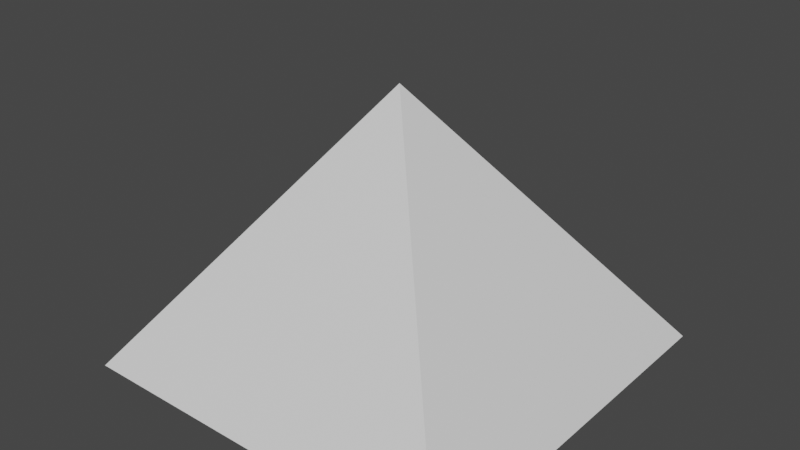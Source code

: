 # Source: pyramidopenfront.blend  (saved by Blender 2.82.7; exported with 4.5.12 LTS)
import bpy
from mathutils import Matrix  # noqa: F401  (used for matrix-valued properties, if any)

bpy.ops.wm.read_factory_settings(use_empty=True)
scene = bpy.context.scene
scene.name = 'Scene'

# ---- collections
col_collection = bpy.data.collections.new('Collection'); scene.collection.children.link(col_collection)

# ---- materials (node trees are filled in below, after node groups)
mat_material = bpy.data.materials.new('Material')
mat_material.alpha_threshold = 0.0
mat_material.use_transparent_shadow = False
mat_material.line_color = (0.0, 0.0, 0.0, 1.0)

# ---- material node trees
mat_material.use_nodes = True; mat_material.node_tree.nodes.clear()
_N = mat_material.node_tree.nodes; _L = mat_material.node_tree.links
n0 = _N.new('ShaderNodeOutputMaterial'); n0.name = 'Material Output'; n0.location = (300, 300)
n1 = _N.new('ShaderNodeBsdfPrincipled'); n1.name = 'Principled BSDF'; n1.location = (10, 300)
n1.distribution = 'GGX'
n1.subsurface_method = 'BURLEY'
n1.inputs[2].default_value = 0.4
n1.inputs[3].default_value = 1.45
n1.inputs[27].default_value = (0.0, 0.0, 0.0, 1.0)
n1.inputs[28].default_value = 1.0
_L.new(n1.outputs[0], n0.inputs[0])
n0.is_active_output = True

# ---- world
world_world = bpy.data.worlds.new('World'); scene.world = world_world
world_world.use_nodes = True; world_world.node_tree.nodes.clear()
_N = world_world.node_tree.nodes; _L = world_world.node_tree.links
n0 = _N.new('ShaderNodeOutputWorld'); n0.name = 'World Output'; n0.location = (300, 300)
n1 = _N.new('ShaderNodeBackground'); n1.name = 'Background'; n1.location = (10, 300)
n1.inputs[0].default_value = (0.05088, 0.05088, 0.05088, 1.0)
_L.new(n1.outputs[0], n0.inputs[0])
n0.is_active_output = True
world_world.color = (0.05088, 0.05088, 0.05088)
world_world.use_sun_shadow = False
world_world.sun_shadow_jitter_overblur = 0.0

# ---- meshes
me_cube = bpy.data.meshes.new('Cube')
me_cube.from_pydata([(0.03114, -0.2367, 1.42), (0.03114, 0.2367, 1.42), (1.0, 1.0, 1.0), (1.0, -1.0, 1.0), (-1.0, 1.0, 1.0), (-1.0, -1.0, 1.0), (-0.001453, -0.001453, 2.375), (0.9942, -1.0, 1.0), (0.03114, 0.2367, 1.0), (0.03114, -0.2367, 1.0), (-1.0, -0.2367, 1.0), (-0.6946, -0.2367, 1.42), (-0.6946, 0.2367, 1.42), (-1.0, 0.2367, 1.0)], [], [(1, 0, 11, 12), (2, 4, 6), (3, 7, 5, 10, 9, 8, 13, 4, 2), (5, 7, 6), (6, 4, 13, 12, 11, 10, 5), (6, 7, 3, 2), (9, 0, 1, 8), (8, 1, 12, 13), (11, 0, 9, 10)])
_uv = me_cube.uv_layers.new(name='UVMap')
_uv.uv.foreach_set('vector', [0.625, 0.5, 0.625, 0.75, 0.7344, 0.75, 0.7344, 0.5, 0.625, 0.5, 0.875, 0.5, 0.7502, 0.6252, 0.625, 0.75, 0.625, 0.7507, 0.625, 0.0, 0.625, 0.09541, 0.625, 0.3845, 0.625, 0.3819, 0.625, 0.1546, 0.625, 0.25, 0.625, 0.5, 0.875, 0.75, 0.6257, 0.75, 0.7502, 0.6252, 0.7502, 0.6252, 0.875, 0.5, 0.875, 0.5954, 0.8368, 0.5954, 0.8368, 0.6546, 0.875, 0.6546, 0.875, 0.75, 0.7502, 0.6252, 0.6257, 0.75, 0.625, 0.75, 0.625, 0.5, 0.403, 0.75, 0.625, 0.75, 0.625, 0.5, 0.403, 0.5, 0.403, 0.5, 0.625, 0.5, 0.625, 0.3906, 0.403, 0.3445, 0.625, 0.8594, 0.625, 0.75, 0.403, 0.75, 0.403, 0.9055])
me_cube.materials.append(mat_material)
me_cube.use_remesh_preserve_volume = False
me_cube.use_remesh_preserve_attributes = False
me_cube.use_mirror_vertex_groups = False
me_cube.update()

# ---- objects
ob_cube = bpy.data.objects.new('Cube', me_cube)

# ---- transforms, parenting, visibility, modifiers, constraints
ob_cube.location = (0.0, 0.0, 0.0)
ob_cube.lock_rotations_4d = False
ob_cube.empty_display_type = 'ARROWS'
ob_cube.lineart.crease_threshold = 0.0

# ---- collection membership
col_collection.objects.link(ob_cube)

# ---- scene / render settings (as saved in the file)
scene.frame_start = 1; scene.frame_end = 250; scene.frame_set(1)
scene.render.engine = 'BLENDER_EEVEE_NEXT'
scene.cycles.use_denoising = False
scene.cycles.samples = 128
scene.cycles.sampling_pattern = 'TABULATED_SOBOL'
scene.cycles.use_adaptive_sampling = False
scene.cycles.use_light_tree = False
scene.view_settings.view_transform = 'Filmic'
bpy.context.view_layer.update()

# ---- added for rendering (the .blend has no active camera and no usable light): camera, sun
cam_auto = bpy.data.cameras.new('AutoCamera')
cam_auto.lens = 50.0
cam_auto.sensor_width = 36.0
cam_auto.clip_end = 1000.0
ob_auto_camera = bpy.data.objects.new('AutoCamera', cam_auto)
scene.collection.objects.link(ob_auto_camera)
ob_auto_camera.location = (2.90966, -3.49159, 4.01509)
ob_auto_camera.rotation_euler = (1.09748, -7.21219e-08, 0.694738)
scene.camera = ob_auto_camera
light_auto_sun = bpy.data.lights.new('AutoSun', 'SUN')
light_auto_sun.energy = 3.0
light_auto_sun.angle = 0.0523599
ob_auto_sun = bpy.data.objects.new('AutoSun', light_auto_sun)
scene.collection.objects.link(ob_auto_sun)
ob_auto_sun.rotation_euler = (0.872665, 0.174533, 0.523599)
bpy.context.view_layer.update()
